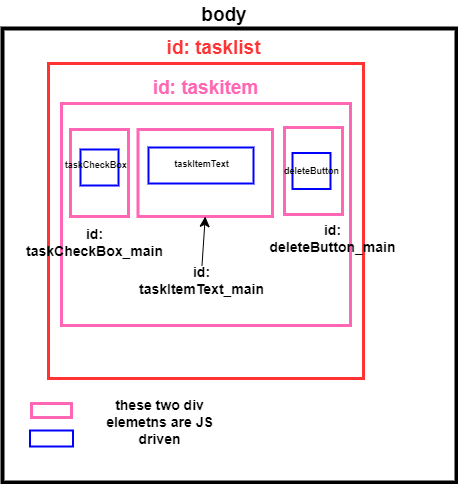

The diagram above was exported from draw.io. Its source (the exported page's mxGraphModel, read from the mxfile embedded in the PNG):
<mxGraphModel dx="691" dy="1096" grid="0" gridSize="10" guides="1" tooltips="1" connect="1" arrows="1" fold="1" page="0" pageScale="1" pageWidth="850" pageHeight="1100" math="0" shadow="0">
  <root>
    <mxCell id="0" />
    <mxCell id="1" parent="0" />
    <mxCell id="ATWVy-6d6jEyg97jO0IN-1" value="" style="whiteSpace=wrap;html=1;aspect=fixed;strokeWidth=4;" vertex="1" parent="1">
      <mxGeometry x="131" y="-9" width="454" height="454" as="geometry" />
    </mxCell>
    <mxCell id="ATWVy-6d6jEyg97jO0IN-2" value="body" style="text;html=1;align=center;verticalAlign=middle;whiteSpace=wrap;rounded=0;fontStyle=1;fontSize=19;" vertex="1" parent="1">
      <mxGeometry x="323" y="-37" width="60" height="30" as="geometry" />
    </mxCell>
    <mxCell id="ATWVy-6d6jEyg97jO0IN-3" value="" style="whiteSpace=wrap;html=1;aspect=fixed;fontColor=#e41b1b;strokeWidth=3;strokeColor=#FF3333;" vertex="1" parent="1">
      <mxGeometry x="177" y="26" width="315" height="315" as="geometry" />
    </mxCell>
    <mxCell id="ATWVy-6d6jEyg97jO0IN-6" value="id: tasklist" style="text;html=1;align=center;verticalAlign=middle;whiteSpace=wrap;rounded=0;fontStyle=1;fontSize=19;fontColor=#FF3333;" vertex="1" parent="1">
      <mxGeometry x="280.5" y="-4" width="123" height="30" as="geometry" />
    </mxCell>
    <mxCell id="ATWVy-6d6jEyg97jO0IN-7" value="" style="rounded=0;whiteSpace=wrap;html=1;strokeWidth=3;strokeColor=#FF66B3;" vertex="1" parent="1">
      <mxGeometry x="190" y="66" width="289" height="222" as="geometry" />
    </mxCell>
    <mxCell id="ATWVy-6d6jEyg97jO0IN-8" value="id: taskitem" style="text;html=1;align=center;verticalAlign=middle;whiteSpace=wrap;rounded=0;fontStyle=1;fontSize=19;fontColor=#FF66B3;" vertex="1" parent="1">
      <mxGeometry x="273" y="36" width="123" height="30" as="geometry" />
    </mxCell>
    <mxCell id="ATWVy-6d6jEyg97jO0IN-9" value="" style="rounded=0;whiteSpace=wrap;html=1;fontColor=#FF66B3;strokeColor=#FF66B3;strokeWidth=3;" vertex="1" parent="1">
      <mxGeometry x="199" y="92" width="58" height="87" as="geometry" />
    </mxCell>
    <mxCell id="ATWVy-6d6jEyg97jO0IN-10" value="id: taskCheckBox_main" style="text;html=1;align=center;verticalAlign=middle;whiteSpace=wrap;rounded=0;fontStyle=1;fontSize=14;fontColor=#000000;" vertex="1" parent="1">
      <mxGeometry x="158" y="190" width="131" height="30" as="geometry" />
    </mxCell>
    <mxCell id="ATWVy-6d6jEyg97jO0IN-11" value="" style="rounded=0;whiteSpace=wrap;html=1;fontColor=#FF66B3;strokeColor=#FF66B3;strokeWidth=3;" vertex="1" parent="1">
      <mxGeometry x="266.5" y="92" width="134.5" height="87" as="geometry" />
    </mxCell>
    <mxCell id="ATWVy-6d6jEyg97jO0IN-12" value="" style="rounded=0;whiteSpace=wrap;html=1;fontColor=#FF66B3;strokeColor=#FF66B3;strokeWidth=3;" vertex="1" parent="1">
      <mxGeometry x="413" y="90" width="58" height="87" as="geometry" />
    </mxCell>
    <mxCell id="ATWVy-6d6jEyg97jO0IN-13" value="id: taskItemText_main" style="text;html=1;align=center;verticalAlign=middle;whiteSpace=wrap;rounded=0;fontStyle=1;fontSize=14;fontColor=#000000;" vertex="1" parent="1">
      <mxGeometry x="265" y="228" width="131" height="30" as="geometry" />
    </mxCell>
    <mxCell id="ATWVy-6d6jEyg97jO0IN-14" value="id: deleteButton_main" style="text;html=1;align=center;verticalAlign=middle;whiteSpace=wrap;rounded=0;fontStyle=1;fontSize=14;fontColor=#000000;" vertex="1" parent="1">
      <mxGeometry x="396" y="186" width="131" height="30" as="geometry" />
    </mxCell>
    <mxCell id="ATWVy-6d6jEyg97jO0IN-15" value="" style="endArrow=classic;html=1;rounded=0;fontSize=12;startSize=8;endSize=8;curved=1;exitX=0.5;exitY=0;exitDx=0;exitDy=0;entryX=0.5;entryY=1;entryDx=0;entryDy=0;" edge="1" parent="1" source="ATWVy-6d6jEyg97jO0IN-13" target="ATWVy-6d6jEyg97jO0IN-11">
      <mxGeometry width="50" height="50" relative="1" as="geometry">
        <mxPoint x="305" y="225" as="sourcePoint" />
        <mxPoint x="355" y="175" as="targetPoint" />
      </mxGeometry>
    </mxCell>
    <mxCell id="ATWVy-6d6jEyg97jO0IN-16" value="" style="rounded=0;whiteSpace=wrap;html=1;fontColor=#FF66B3;strokeColor=#0000FF;strokeWidth=2;" vertex="1" parent="1">
      <mxGeometry x="209" y="112" width="38" height="36" as="geometry" />
    </mxCell>
    <mxCell id="ATWVy-6d6jEyg97jO0IN-17" value="" style="rounded=0;whiteSpace=wrap;html=1;fontColor=#FF66B3;strokeColor=#0000FF;strokeWidth=2;" vertex="1" parent="1">
      <mxGeometry x="421" y="115.5" width="38" height="36" as="geometry" />
    </mxCell>
    <mxCell id="ATWVy-6d6jEyg97jO0IN-18" value="" style="rounded=0;whiteSpace=wrap;html=1;fontColor=#FF66B3;strokeColor=#0000FF;strokeWidth=2;" vertex="1" parent="1">
      <mxGeometry x="277" y="110" width="105" height="36" as="geometry" />
    </mxCell>
    <mxCell id="ATWVy-6d6jEyg97jO0IN-19" value="&amp;nbsp;taskCheckBox" style="text;html=1;align=center;verticalAlign=middle;whiteSpace=wrap;rounded=0;fontStyle=1;fontSize=9;fontColor=#000000;" vertex="1" parent="1">
      <mxGeometry x="158" y="113" width="131" height="30" as="geometry" />
    </mxCell>
    <mxCell id="ATWVy-6d6jEyg97jO0IN-20" value="taskItemText" style="text;html=1;align=center;verticalAlign=middle;whiteSpace=wrap;rounded=0;fontStyle=1;fontSize=9;fontColor=#000000;" vertex="1" parent="1">
      <mxGeometry x="265" y="112" width="131" height="30" as="geometry" />
    </mxCell>
    <mxCell id="ATWVy-6d6jEyg97jO0IN-21" value="deleteButton" style="text;html=1;align=center;verticalAlign=middle;whiteSpace=wrap;rounded=0;fontStyle=1;fontSize=9;fontColor=#000000;" vertex="1" parent="1">
      <mxGeometry x="374.5" y="118.5" width="131" height="30" as="geometry" />
    </mxCell>
    <mxCell id="ATWVy-6d6jEyg97jO0IN-23" value="" style="rounded=0;whiteSpace=wrap;html=1;fontColor=#FF66B3;strokeColor=#FF66B3;strokeWidth=3;rotation=90;" vertex="1" parent="1">
      <mxGeometry x="173" y="353" width="14" height="40" as="geometry" />
    </mxCell>
    <mxCell id="ATWVy-6d6jEyg97jO0IN-25" value="" style="rounded=0;whiteSpace=wrap;html=1;fontColor=#FF66B3;strokeColor=#0000FF;strokeWidth=2;" vertex="1" parent="1">
      <mxGeometry x="158.5" y="393" width="43" height="16" as="geometry" />
    </mxCell>
    <mxCell id="ATWVy-6d6jEyg97jO0IN-27" value="these two div elemetns are JS driven" style="text;html=1;align=center;verticalAlign=middle;whiteSpace=wrap;rounded=0;fontStyle=1;fontSize=14;fontColor=#000000;" vertex="1" parent="1">
      <mxGeometry x="223" y="370" width="131" height="30" as="geometry" />
    </mxCell>
  </root>
</mxGraphModel>